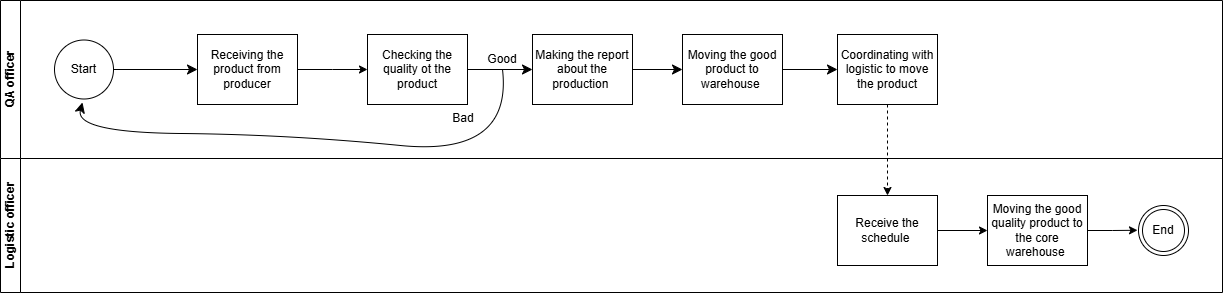

The diagram above was exported from draw.io. Its source (the exported page's mxGraphModel, read from the mxfile embedded in the PNG):
<mxGraphModel dx="861" dy="318" grid="0" gridSize="10" guides="1" tooltips="1" connect="1" arrows="1" fold="1" page="0" pageScale="1" pageWidth="827" pageHeight="1169" math="0" shadow="0">
  <root>
    <mxCell id="0" />
    <mxCell id="1" parent="0" />
    <mxCell id="y069JgXeg8mtdrk82E-Y-1" value="QA officer" style="swimlane;html=1;startSize=20;horizontal=0;" parent="1" vertex="1">
      <mxGeometry x="485" y="690" width="1222" height="158" as="geometry" />
    </mxCell>
    <mxCell id="RR04eMMusugW9c4-_VNf-1" style="edgeStyle=orthogonalEdgeStyle;rounded=0;orthogonalLoop=1;jettySize=auto;html=1;exitX=1;exitY=0.5;exitDx=0;exitDy=0;" parent="y069JgXeg8mtdrk82E-Y-1" source="RR04eMMusugW9c4-_VNf-2" edge="1">
      <mxGeometry relative="1" as="geometry">
        <mxPoint x="367" y="69" as="targetPoint" />
      </mxGeometry>
    </mxCell>
    <mxCell id="RR04eMMusugW9c4-_VNf-2" value="Receiving the product from producer" style="rounded=0;whiteSpace=wrap;html=1;fontFamily=Helvetica;fontSize=12;fontColor=#000000;align=center;" parent="y069JgXeg8mtdrk82E-Y-1" vertex="1">
      <mxGeometry x="197" y="34" width="100" height="70" as="geometry" />
    </mxCell>
    <mxCell id="RR04eMMusugW9c4-_VNf-3" value="" style="edgeStyle=none;curved=1;rounded=0;orthogonalLoop=1;jettySize=auto;html=1;fontSize=12;startSize=8;endSize=8;" parent="y069JgXeg8mtdrk82E-Y-1" source="RR04eMMusugW9c4-_VNf-4" target="RR04eMMusugW9c4-_VNf-7" edge="1">
      <mxGeometry relative="1" as="geometry" />
    </mxCell>
    <mxCell id="RR04eMMusugW9c4-_VNf-4" value="Checking the quality ot the product" style="rounded=0;whiteSpace=wrap;html=1;fontFamily=Helvetica;fontSize=12;fontColor=#000000;align=center;" parent="y069JgXeg8mtdrk82E-Y-1" vertex="1">
      <mxGeometry x="367" y="34" width="100" height="70" as="geometry" />
    </mxCell>
    <mxCell id="JU308PB1VQojvPz57zoM-4" style="edgeStyle=none;curved=1;rounded=0;orthogonalLoop=1;jettySize=auto;html=1;exitX=0.5;exitY=1;exitDx=0;exitDy=0;fontSize=12;startSize=8;endSize=8;" parent="y069JgXeg8mtdrk82E-Y-1" source="RR04eMMusugW9c4-_VNf-5" edge="1">
      <mxGeometry relative="1" as="geometry">
        <mxPoint x="82" y="102" as="targetPoint" />
        <Array as="points">
          <mxPoint x="512" y="156" />
          <mxPoint x="288" y="134" />
          <mxPoint x="74" y="132" />
        </Array>
      </mxGeometry>
    </mxCell>
    <UserObject label="Good" placeholders="1" name="Variable" id="RR04eMMusugW9c4-_VNf-5">
      <mxCell style="text;html=1;strokeColor=none;fillColor=none;align=center;verticalAlign=middle;whiteSpace=wrap;overflow=hidden;" parent="y069JgXeg8mtdrk82E-Y-1" vertex="1">
        <mxGeometry x="462" y="49" width="80" height="20" as="geometry" />
      </mxCell>
    </UserObject>
    <mxCell id="RR04eMMusugW9c4-_VNf-6" value="" style="edgeStyle=none;curved=1;rounded=0;orthogonalLoop=1;jettySize=auto;html=1;fontSize=12;startSize=8;endSize=8;" parent="y069JgXeg8mtdrk82E-Y-1" source="RR04eMMusugW9c4-_VNf-7" target="RR04eMMusugW9c4-_VNf-10" edge="1">
      <mxGeometry relative="1" as="geometry" />
    </mxCell>
    <mxCell id="RR04eMMusugW9c4-_VNf-7" value="Making the report about the production&amp;nbsp;" style="rounded=0;whiteSpace=wrap;html=1;fontFamily=Helvetica;fontSize=12;fontColor=#000000;align=center;" parent="y069JgXeg8mtdrk82E-Y-1" vertex="1">
      <mxGeometry x="532" y="34" width="100" height="70" as="geometry" />
    </mxCell>
    <mxCell id="RR04eMMusugW9c4-_VNf-8" value="Coordinating with logistic to move the product" style="rounded=0;whiteSpace=wrap;html=1;fontFamily=Helvetica;fontSize=12;fontColor=#000000;align=center;" parent="y069JgXeg8mtdrk82E-Y-1" vertex="1">
      <mxGeometry x="837" y="34" width="100" height="70" as="geometry" />
    </mxCell>
    <mxCell id="RR04eMMusugW9c4-_VNf-9" value="" style="edgeStyle=none;curved=1;rounded=0;orthogonalLoop=1;jettySize=auto;html=1;fontSize=12;startSize=8;endSize=8;" parent="y069JgXeg8mtdrk82E-Y-1" source="RR04eMMusugW9c4-_VNf-10" target="RR04eMMusugW9c4-_VNf-8" edge="1">
      <mxGeometry relative="1" as="geometry" />
    </mxCell>
    <mxCell id="RR04eMMusugW9c4-_VNf-10" value="Moving the good product to warehouse&amp;nbsp;" style="rounded=0;whiteSpace=wrap;html=1;fontFamily=Helvetica;fontSize=12;fontColor=#000000;align=center;" parent="y069JgXeg8mtdrk82E-Y-1" vertex="1">
      <mxGeometry x="682" y="34" width="100" height="70" as="geometry" />
    </mxCell>
    <UserObject label="Bad" placeholders="1" name="Variable" id="RR04eMMusugW9c4-_VNf-11">
      <mxCell style="text;html=1;strokeColor=none;fillColor=none;align=center;verticalAlign=middle;whiteSpace=wrap;overflow=hidden;rotation=0;" parent="y069JgXeg8mtdrk82E-Y-1" vertex="1">
        <mxGeometry x="423" y="108" width="80" height="20" as="geometry" />
      </mxCell>
    </UserObject>
    <mxCell id="JU308PB1VQojvPz57zoM-2" value="" style="edgeStyle=none;curved=1;rounded=0;orthogonalLoop=1;jettySize=auto;html=1;fontSize=12;startSize=8;endSize=8;" parent="y069JgXeg8mtdrk82E-Y-1" source="JU308PB1VQojvPz57zoM-1" target="RR04eMMusugW9c4-_VNf-2" edge="1">
      <mxGeometry relative="1" as="geometry" />
    </mxCell>
    <mxCell id="JU308PB1VQojvPz57zoM-1" value="Start" style="ellipse;whiteSpace=wrap;html=1;" parent="y069JgXeg8mtdrk82E-Y-1" vertex="1">
      <mxGeometry x="54" y="39.5" width="59" height="59" as="geometry" />
    </mxCell>
    <mxCell id="y069JgXeg8mtdrk82E-Y-2" value="Logistic officer" style="swimlane;html=1;startSize=20;horizontal=0;" parent="1" vertex="1">
      <mxGeometry x="485" y="848" width="1222" height="134" as="geometry" />
    </mxCell>
    <mxCell id="RR04eMMusugW9c4-_VNf-12" style="edgeStyle=orthogonalEdgeStyle;rounded=0;orthogonalLoop=1;jettySize=auto;html=1;exitX=1;exitY=0.5;exitDx=0;exitDy=0;entryX=0;entryY=0.5;entryDx=0;entryDy=0;" parent="y069JgXeg8mtdrk82E-Y-2" source="RR04eMMusugW9c4-_VNf-13" target="RR04eMMusugW9c4-_VNf-15" edge="1">
      <mxGeometry relative="1" as="geometry" />
    </mxCell>
    <mxCell id="RR04eMMusugW9c4-_VNf-13" value="Receive the schedule&amp;nbsp;" style="rounded=0;whiteSpace=wrap;html=1;fontFamily=Helvetica;fontSize=12;fontColor=#000000;align=center;" parent="y069JgXeg8mtdrk82E-Y-2" vertex="1">
      <mxGeometry x="837" y="37" width="100" height="70" as="geometry" />
    </mxCell>
    <mxCell id="RR04eMMusugW9c4-_VNf-14" style="edgeStyle=orthogonalEdgeStyle;rounded=0;orthogonalLoop=1;jettySize=auto;html=1;exitX=1;exitY=0.5;exitDx=0;exitDy=0;" parent="y069JgXeg8mtdrk82E-Y-2" source="RR04eMMusugW9c4-_VNf-15" edge="1">
      <mxGeometry relative="1" as="geometry">
        <mxPoint x="1137" y="71.76190476190482" as="targetPoint" />
      </mxGeometry>
    </mxCell>
    <mxCell id="RR04eMMusugW9c4-_VNf-15" value="Moving the good quality product to the core warehouse&amp;nbsp;" style="rounded=0;whiteSpace=wrap;html=1;fontFamily=Helvetica;fontSize=12;fontColor=#000000;align=center;" parent="y069JgXeg8mtdrk82E-Y-2" vertex="1">
      <mxGeometry x="987" y="37" width="100" height="70" as="geometry" />
    </mxCell>
    <mxCell id="RR04eMMusugW9c4-_VNf-16" value="End" style="ellipse;shape=doubleEllipse;whiteSpace=wrap;html=1;aspect=fixed;" parent="y069JgXeg8mtdrk82E-Y-2" vertex="1">
      <mxGeometry x="1138" y="47" width="50" height="50" as="geometry" />
    </mxCell>
    <mxCell id="RR04eMMusugW9c4-_VNf-17" style="edgeStyle=orthogonalEdgeStyle;rounded=0;orthogonalLoop=1;jettySize=auto;html=1;exitX=0.5;exitY=1;exitDx=0;exitDy=0;entryX=0.5;entryY=0;entryDx=0;entryDy=0;dashed=1;" parent="1" source="RR04eMMusugW9c4-_VNf-8" target="RR04eMMusugW9c4-_VNf-13" edge="1">
      <mxGeometry relative="1" as="geometry" />
    </mxCell>
  </root>
</mxGraphModel>